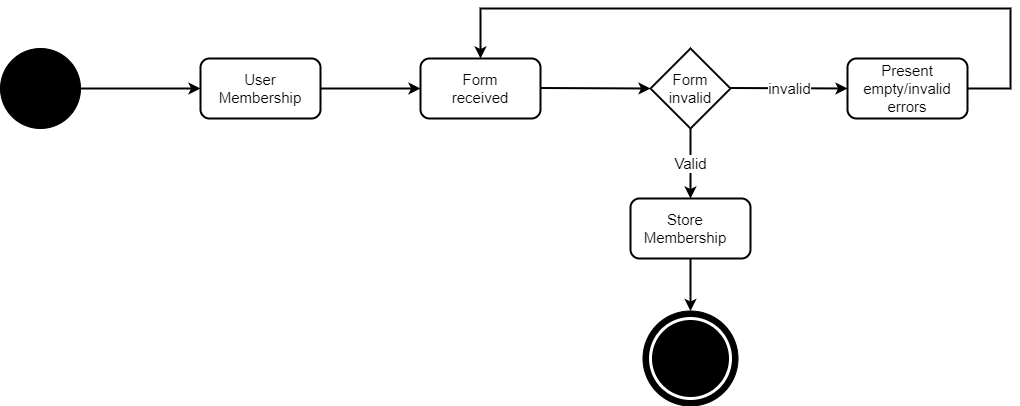

The diagram above was exported from draw.io. Its source (the exported page's mxGraphModel, read from the mxfile embedded in the PNG):
<mxGraphModel dx="2848" dy="1116" grid="1" gridSize="10" guides="1" tooltips="1" connect="1" arrows="1" fold="1" page="1" pageScale="1" pageWidth="827" pageHeight="1169" math="0" shadow="0">
  <root>
    <mxCell id="0" />
    <mxCell id="1" parent="0" />
    <mxCell id="uQoE9kUJcvqwChSfXFF_-8" value="" style="ellipse;whiteSpace=wrap;html=1;aspect=fixed;fillColor=#000000;" parent="1" vertex="1">
      <mxGeometry x="502.5" y="522.5" width="95" height="95" as="geometry" />
    </mxCell>
    <mxCell id="uQoE9kUJcvqwChSfXFF_-1" value="" style="ellipse;whiteSpace=wrap;html=1;aspect=fixed;fillColor=#000000;" parent="1" vertex="1">
      <mxGeometry x="-140" y="260" width="80" height="80" as="geometry" />
    </mxCell>
    <mxCell id="uQoE9kUJcvqwChSfXFF_-2" value="" style="rounded=1;whiteSpace=wrap;html=1;fillColor=#FFFFFF;strokeWidth=2;" parent="1" vertex="1">
      <mxGeometry x="60" y="270" width="120" height="60" as="geometry" />
    </mxCell>
    <mxCell id="uQoE9kUJcvqwChSfXFF_-3" value="" style="rounded=1;whiteSpace=wrap;html=1;fillColor=#FFFFFF;strokeWidth=2;" parent="1" vertex="1">
      <mxGeometry x="280" y="270" width="120" height="60" as="geometry" />
    </mxCell>
    <mxCell id="uQoE9kUJcvqwChSfXFF_-4" value="Form invalid" style="rhombus;whiteSpace=wrap;html=1;strokeWidth=2;fillColor=#FFFFFF;" parent="1" vertex="1">
      <mxGeometry x="510" y="260" width="80" height="80" as="geometry" />
    </mxCell>
    <mxCell id="uQoE9kUJcvqwChSfXFF_-21" style="edgeStyle=orthogonalEdgeStyle;rounded=0;orthogonalLoop=1;jettySize=auto;html=1;exitX=1;exitY=0.5;exitDx=0;exitDy=0;entryX=0.5;entryY=0;entryDx=0;entryDy=0;strokeWidth=2;" parent="1" source="uQoE9kUJcvqwChSfXFF_-5" target="uQoE9kUJcvqwChSfXFF_-3" edge="1">
      <mxGeometry relative="1" as="geometry">
        <Array as="points">
          <mxPoint x="870" y="300" />
          <mxPoint x="870" y="220" />
          <mxPoint x="340" y="220" />
        </Array>
      </mxGeometry>
    </mxCell>
    <mxCell id="uQoE9kUJcvqwChSfXFF_-5" value="" style="rounded=1;whiteSpace=wrap;html=1;fillColor=#FFFFFF;strokeWidth=2;" parent="1" vertex="1">
      <mxGeometry x="707" y="270" width="120" height="60" as="geometry" />
    </mxCell>
    <mxCell id="uQoE9kUJcvqwChSfXFF_-6" value="" style="rounded=1;whiteSpace=wrap;html=1;fillColor=#FFFFFF;strokeWidth=2;" parent="1" vertex="1">
      <mxGeometry x="490" y="410" width="120" height="60" as="geometry" />
    </mxCell>
    <mxCell id="uQoE9kUJcvqwChSfXFF_-7" value="" style="ellipse;whiteSpace=wrap;html=1;aspect=fixed;fillColor=#000000;strokeColor=#FFFFFF;strokeWidth=3;perimeterSpacing=2;" parent="1" vertex="1">
      <mxGeometry x="510" y="530" width="80" height="80" as="geometry" />
    </mxCell>
    <mxCell id="uQoE9kUJcvqwChSfXFF_-9" value="" style="endArrow=classic;html=1;exitX=1;exitY=0.5;exitDx=0;exitDy=0;entryX=0;entryY=0.5;entryDx=0;entryDy=0;strokeWidth=2;" parent="1" source="uQoE9kUJcvqwChSfXFF_-1" target="uQoE9kUJcvqwChSfXFF_-2" edge="1">
      <mxGeometry width="50" height="50" relative="1" as="geometry">
        <mxPoint x="180" y="420" as="sourcePoint" />
        <mxPoint x="230" y="370" as="targetPoint" />
      </mxGeometry>
    </mxCell>
    <mxCell id="uQoE9kUJcvqwChSfXFF_-11" value="" style="endArrow=classic;html=1;exitX=1;exitY=0.5;exitDx=0;exitDy=0;entryX=0;entryY=0.5;entryDx=0;entryDy=0;strokeWidth=2;" parent="1" source="uQoE9kUJcvqwChSfXFF_-2" target="uQoE9kUJcvqwChSfXFF_-3" edge="1">
      <mxGeometry width="50" height="50" relative="1" as="geometry">
        <mxPoint x="-40" y="320" as="sourcePoint" />
        <mxPoint x="80" y="320" as="targetPoint" />
      </mxGeometry>
    </mxCell>
    <mxCell id="uQoE9kUJcvqwChSfXFF_-12" value="" style="endArrow=classic;html=1;exitX=1;exitY=0.5;exitDx=0;exitDy=0;strokeWidth=2;" parent="1" edge="1">
      <mxGeometry width="50" height="50" relative="1" as="geometry">
        <mxPoint x="400" y="299.5" as="sourcePoint" />
        <mxPoint x="510" y="300" as="targetPoint" />
      </mxGeometry>
    </mxCell>
    <mxCell id="uQoE9kUJcvqwChSfXFF_-13" value="Valid" style="endArrow=classic;html=1;exitX=0.5;exitY=1;exitDx=0;exitDy=0;entryX=0.5;entryY=0;entryDx=0;entryDy=0;strokeWidth=2;" parent="1" source="uQoE9kUJcvqwChSfXFF_-4" target="uQoE9kUJcvqwChSfXFF_-6" edge="1">
      <mxGeometry width="50" height="50" relative="1" as="geometry">
        <mxPoint x="580" y="360" as="sourcePoint" />
        <mxPoint x="700" y="360" as="targetPoint" />
      </mxGeometry>
    </mxCell>
    <mxCell id="uQoE9kUJcvqwChSfXFF_-15" value="" style="endArrow=classic;html=1;exitX=0.5;exitY=1;exitDx=0;exitDy=0;entryX=0.5;entryY=0;entryDx=0;entryDy=0;strokeWidth=2;" parent="1" source="uQoE9kUJcvqwChSfXFF_-6" target="uQoE9kUJcvqwChSfXFF_-8" edge="1">
      <mxGeometry width="50" height="50" relative="1" as="geometry">
        <mxPoint x="-30" y="330" as="sourcePoint" />
        <mxPoint x="90" y="330" as="targetPoint" />
      </mxGeometry>
    </mxCell>
    <mxCell id="uQoE9kUJcvqwChSfXFF_-16" value="invalid" style="endArrow=classic;html=1;exitX=1;exitY=0.5;exitDx=0;exitDy=0;entryX=0;entryY=0.5;entryDx=0;entryDy=0;strokeWidth=2;" parent="1" target="uQoE9kUJcvqwChSfXFF_-5" edge="1">
      <mxGeometry width="50" height="50" relative="1" as="geometry">
        <mxPoint x="590" y="299.5" as="sourcePoint" />
        <mxPoint x="710" y="299.5" as="targetPoint" />
      </mxGeometry>
    </mxCell>
    <mxCell id="uQoE9kUJcvqwChSfXFF_-17" value="Store Membership" style="text;html=1;strokeColor=none;fillColor=none;align=center;verticalAlign=middle;whiteSpace=wrap;rounded=0;" parent="1" vertex="1">
      <mxGeometry x="490" y="430" width="110" height="20" as="geometry" />
    </mxCell>
    <mxCell id="uQoE9kUJcvqwChSfXFF_-19" value="Present empty/invalid errors" style="text;html=1;strokeColor=none;fillColor=none;align=center;verticalAlign=middle;whiteSpace=wrap;rounded=0;" parent="1" vertex="1">
      <mxGeometry x="722" y="290" width="90" height="20" as="geometry" />
    </mxCell>
    <mxCell id="uQoE9kUJcvqwChSfXFF_-22" value="User Membership" style="text;html=1;strokeColor=none;fillColor=none;align=center;verticalAlign=middle;whiteSpace=wrap;rounded=0;" parent="1" vertex="1">
      <mxGeometry x="100" y="290" width="40" height="20" as="geometry" />
    </mxCell>
    <mxCell id="uQoE9kUJcvqwChSfXFF_-23" value="Form received" style="text;html=1;strokeColor=none;fillColor=none;align=center;verticalAlign=middle;whiteSpace=wrap;rounded=0;" parent="1" vertex="1">
      <mxGeometry x="305" y="290" width="70" height="20" as="geometry" />
    </mxCell>
  </root>
</mxGraphModel>